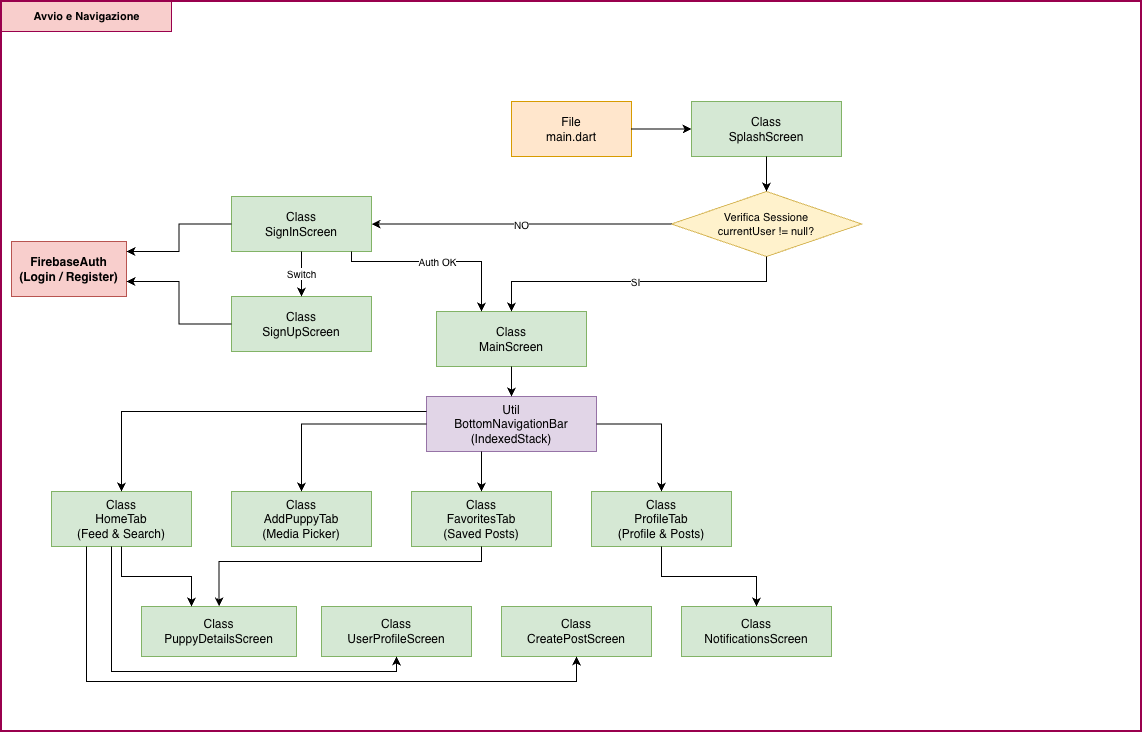

The diagram above was exported from draw.io. Its source (the exported page's mxGraphModel, read from the mxfile embedded in the PNG):
<mxGraphModel dx="1928" dy="1266" grid="1" gridSize="10" guides="1" tooltips="1" connect="1" arrows="1" fold="1" page="1" pageScale="1" pageWidth="1200" pageHeight="800" math="0" shadow="0">
  <root>
    <mxCell id="0" />
    <mxCell id="1" parent="0" />
    <mxCell id="frame_outer" parent="1" style="rounded=0;whiteSpace=wrap;html=1;fillColor=#FFFFFF;strokeColor=#99004D;strokeWidth=2;verticalAlign=top;align=left;" value="" vertex="1">
      <mxGeometry height="730" width="1140" x="30" y="30" as="geometry" />
    </mxCell>
    <mxCell id="badge_nav" parent="1" style="shape=label;html=1;fillColor=#F8CECC;strokeColor=#99004D;fontStyle=1;fontSize=11;fontColor=#000000;align=center;verticalAlign=middle;rounded=0;" value="Avvio e Navigazione" vertex="1">
      <mxGeometry height="30" width="170" x="30" y="30" as="geometry" />
    </mxCell>
    <mxCell id="node_main" parent="1" style="rounded=0;whiteSpace=wrap;html=1;fillColor=#FFE6CC;strokeColor=#D79B00;fontColor=#000000;fontSize=12;align=center;verticalAlign=middle;" value="File&#10;main.dart" vertex="1">
      <mxGeometry height="55" width="120" x="540" y="130" as="geometry" />
    </mxCell>
    <mxCell id="node_splash" parent="1" style="rounded=0;whiteSpace=wrap;html=1;fillColor=#D5E8D4;strokeColor=#82B366;fontColor=#000000;fontSize=12;align=center;verticalAlign=middle;" value="Class&#10;SplashScreen" vertex="1">
      <mxGeometry height="55" width="150" x="720" y="130" as="geometry" />
    </mxCell>
    <mxCell id="node_auth_check" parent="1" style="rhombus;whiteSpace=wrap;html=1;fillColor=#FFF2CC;strokeColor=#D6B656;fontColor=#000000;fontSize=11;align=center;verticalAlign=middle;" value="Verifica Sessione&#10;currentUser != null?" vertex="1">
      <mxGeometry height="65" width="190" x="700" y="220" as="geometry" />
    </mxCell>
    <mxCell id="node_signin" parent="1" style="rounded=0;whiteSpace=wrap;html=1;fillColor=#D5E8D4;strokeColor=#82B366;fontColor=#000000;fontSize=12;align=center;verticalAlign=middle;" value="Class&#10;SignInScreen" vertex="1">
      <mxGeometry height="55" width="140" x="260" y="225" as="geometry" />
    </mxCell>
    <mxCell id="node_signup" parent="1" style="rounded=0;whiteSpace=wrap;html=1;fillColor=#D5E8D4;strokeColor=#82B366;fontColor=#000000;fontSize=12;align=center;verticalAlign=middle;" value="Class&#10;SignUpScreen" vertex="1">
      <mxGeometry height="55" width="140" x="260" y="325" as="geometry" />
    </mxCell>
    <mxCell id="node_firebase_auth" parent="1" style="rounded=0;whiteSpace=wrap;html=1;fillColor=#F8CECC;strokeColor=#B85450;fontColor=#000000;fontSize=12;fontStyle=1;align=center;verticalAlign=middle;" value="FirebaseAuth&#10;(Login / Register)" vertex="1">
      <mxGeometry height="55" width="115" x="40" y="270" as="geometry" />
    </mxCell>
    <mxCell id="node_main_screen" parent="1" style="rounded=0;whiteSpace=wrap;html=1;fillColor=#D5E8D4;strokeColor=#82B366;fontColor=#000000;fontSize=12;align=center;verticalAlign=middle;" value="Class&#10;MainScreen" vertex="1">
      <mxGeometry height="55" width="150" x="465" y="340" as="geometry" />
    </mxCell>
    <mxCell id="node_bottom_bar" parent="1" style="rounded=0;whiteSpace=wrap;html=1;fillColor=#E1D5E7;strokeColor=#9673A6;fontColor=#000000;fontSize=12;align=center;verticalAlign=middle;" value="Util&#10;BottomNavigationBar&#10;(IndexedStack)" vertex="1">
      <mxGeometry height="55" width="170" x="455" y="425" as="geometry" />
    </mxCell>
    <mxCell id="node_home_tab" parent="1" style="rounded=0;whiteSpace=wrap;html=1;fillColor=#D5E8D4;strokeColor=#82B366;fontColor=#000000;fontSize=12;align=center;verticalAlign=middle;" value="Class&#10;HomeTab&#10;(Feed &amp; Search)" vertex="1">
      <mxGeometry height="55" width="140" x="80" y="520" as="geometry" />
    </mxCell>
    <mxCell id="node_add_tab" parent="1" style="rounded=0;whiteSpace=wrap;html=1;fillColor=#D5E8D4;strokeColor=#82B366;fontColor=#000000;fontSize=12;align=center;verticalAlign=middle;" value="Class&#10;AddPuppyTab&#10;(Media Picker)" vertex="1">
      <mxGeometry height="55" width="140" x="260" y="520" as="geometry" />
    </mxCell>
    <mxCell id="node_fav_tab" parent="1" style="rounded=0;whiteSpace=wrap;html=1;fillColor=#D5E8D4;strokeColor=#82B366;fontColor=#000000;fontSize=12;align=center;verticalAlign=middle;" value="Class&#10;FavoritesTab&#10;(Saved Posts)" vertex="1">
      <mxGeometry height="55" width="140" x="440" y="520" as="geometry" />
    </mxCell>
    <mxCell id="node_profile_tab" parent="1" style="rounded=0;whiteSpace=wrap;html=1;fillColor=#D5E8D4;strokeColor=#82B366;fontColor=#000000;fontSize=12;align=center;verticalAlign=middle;" value="Class&#10;ProfileTab&#10;(Profile &amp; Posts)" vertex="1">
      <mxGeometry height="55" width="140" x="620" y="520" as="geometry" />
    </mxCell>
    <mxCell id="node_details_screen" parent="1" style="rounded=0;whiteSpace=wrap;html=1;fillColor=#D5E8D4;strokeColor=#82B366;fontColor=#000000;fontSize=12;align=center;verticalAlign=middle;" value="Class&#10;PuppyDetailsScreen" vertex="1">
      <mxGeometry height="50" width="155" x="170" y="635" as="geometry" />
    </mxCell>
    <mxCell id="node_user_profile" parent="1" style="rounded=0;whiteSpace=wrap;html=1;fillColor=#D5E8D4;strokeColor=#82B366;fontColor=#000000;fontSize=12;align=center;verticalAlign=middle;" value="Class&#10;UserProfileScreen" vertex="1">
      <mxGeometry height="50" width="150" x="350" y="635" as="geometry" />
    </mxCell>
    <mxCell id="node_create_post" parent="1" style="rounded=0;whiteSpace=wrap;html=1;fillColor=#D5E8D4;strokeColor=#82B366;fontColor=#000000;fontSize=12;align=center;verticalAlign=middle;" value="Class&#10;CreatePostScreen" vertex="1">
      <mxGeometry height="50" width="150" x="530" y="635" as="geometry" />
    </mxCell>
    <mxCell id="node_notifications" parent="1" style="rounded=0;whiteSpace=wrap;html=1;fillColor=#D5E8D4;strokeColor=#82B366;fontColor=#000000;fontSize=12;align=center;verticalAlign=middle;" value="Class&#10;NotificationsScreen" vertex="1">
      <mxGeometry height="50" width="150" x="710" y="635" as="geometry" />
    </mxCell>
    <mxCell id="e1" edge="1" parent="1" source="node_main" style="edgeStyle=orthogonalEdgeStyle;rounded=0;orthogonalLoop=1;jettySize=auto;html=1;endArrow=classic;endWidth=6;endSize=6;strokeColor=#000000;strokeWidth=1;fontSize=10;" target="node_splash" value="">
      <mxGeometry relative="1" as="geometry" />
    </mxCell>
    <mxCell id="e2" edge="1" parent="1" source="node_splash" style="edgeStyle=orthogonalEdgeStyle;rounded=0;orthogonalLoop=1;jettySize=auto;html=1;endArrow=classic;endWidth=6;endSize=6;strokeColor=#000000;strokeWidth=1;fontSize=10;" target="node_auth_check" value="">
      <mxGeometry relative="1" as="geometry" />
    </mxCell>
    <mxCell id="e3" edge="1" parent="1" source="node_auth_check" style="edgeStyle=orthogonalEdgeStyle;rounded=0;orthogonalLoop=1;jettySize=auto;html=1;endArrow=classic;endWidth=6;endSize=6;strokeColor=#000000;strokeWidth=1;fontSize=10;" target="node_signin" value="NO">
      <mxGeometry relative="1" as="geometry">
        <Array as="points">
          <mxPoint x="490" y="252.52" />
          <mxPoint x="490" y="252.52" />
        </Array>
      </mxGeometry>
    </mxCell>
    <mxCell id="e4" edge="1" parent="1" source="node_auth_check" style="edgeStyle=orthogonalEdgeStyle;rounded=0;orthogonalLoop=1;jettySize=auto;html=1;endArrow=classic;endWidth=6;endSize=6;strokeColor=#000000;strokeWidth=1;fontSize=10;" target="node_main_screen" value="SI">
      <mxGeometry relative="1" as="geometry">
        <Array as="points">
          <mxPoint x="795.04" y="310" />
          <mxPoint x="540.09" y="310" />
        </Array>
      </mxGeometry>
    </mxCell>
    <mxCell id="e5" edge="1" parent="1" source="node_signin" style="edgeStyle=orthogonalEdgeStyle;rounded=0;orthogonalLoop=1;jettySize=auto;html=1;endArrow=classic;endWidth=6;endSize=6;strokeColor=#000000;strokeWidth=1;fontSize=10;" target="node_signup" value=" Switch">
      <mxGeometry relative="1" as="geometry" />
    </mxCell>
    <mxCell id="e6" edge="1" parent="1" source="node_signin" style="edgeStyle=orthogonalEdgeStyle;rounded=0;orthogonalLoop=1;jettySize=auto;html=1;endArrow=classic;endWidth=6;endSize=6;strokeColor=#000000;strokeWidth=1;fontSize=10;" target="node_firebase_auth" value="">
      <mxGeometry relative="1" as="geometry">
        <Array as="points">
          <mxPoint x="207.53" y="252.53" />
          <mxPoint x="207.53" y="280" />
        </Array>
      </mxGeometry>
    </mxCell>
    <mxCell id="e7" edge="1" parent="1" source="node_signup" style="edgeStyle=orthogonalEdgeStyle;rounded=0;orthogonalLoop=1;jettySize=auto;html=1;endArrow=classic;endWidth=6;endSize=6;strokeColor=#000000;strokeWidth=1;fontSize=10;" target="node_firebase_auth" value="">
      <mxGeometry relative="1" as="geometry">
        <Array as="points">
          <mxPoint x="207.53" y="352.53" />
          <mxPoint x="207.53" y="310" />
        </Array>
      </mxGeometry>
    </mxCell>
    <mxCell id="e8" edge="1" parent="1" source="node_signin" style="edgeStyle=orthogonalEdgeStyle;rounded=0;orthogonalLoop=1;jettySize=auto;html=1;endArrow=classic;endWidth=6;endSize=6;strokeColor=#000000;strokeWidth=1;fontSize=10;" target="node_main_screen" value="Auth OK">
      <mxGeometry relative="1" as="geometry">
        <Array as="points">
          <mxPoint x="380.09" y="290" />
          <mxPoint x="510" y="290" />
        </Array>
      </mxGeometry>
    </mxCell>
    <mxCell id="e9" edge="1" parent="1" source="node_main_screen" style="edgeStyle=orthogonalEdgeStyle;rounded=0;orthogonalLoop=1;jettySize=auto;html=1;endArrow=classic;endWidth=6;endSize=6;strokeColor=#000000;strokeWidth=1;fontSize=10;" target="node_bottom_bar" value="">
      <mxGeometry relative="1" as="geometry" />
    </mxCell>
    <mxCell id="e10" edge="1" parent="1" source="node_bottom_bar" style="edgeStyle=orthogonalEdgeStyle;rounded=0;orthogonalLoop=1;jettySize=auto;html=1;endArrow=classic;endWidth=6;endSize=6;strokeColor=#000000;strokeWidth=1;fontSize=10;" target="node_home_tab" value="">
      <mxGeometry relative="1" x="-0.0024" as="geometry">
        <mxPoint as="offset" />
        <Array as="points">
          <mxPoint x="150.05" y="440" />
        </Array>
      </mxGeometry>
    </mxCell>
    <mxCell id="e11" edge="1" parent="1" source="node_bottom_bar" style="edgeStyle=orthogonalEdgeStyle;rounded=0;orthogonalLoop=1;jettySize=auto;html=1;endArrow=classic;endWidth=6;endSize=6;strokeColor=#000000;strokeWidth=1;fontSize=10;" target="node_add_tab" value="">
      <mxGeometry relative="1" as="geometry" />
    </mxCell>
    <mxCell id="e12" edge="1" parent="1" source="node_bottom_bar" style="edgeStyle=orthogonalEdgeStyle;rounded=0;orthogonalLoop=1;jettySize=auto;html=1;endArrow=classic;endWidth=6;endSize=6;strokeColor=#000000;strokeWidth=1;fontSize=10;" target="node_fav_tab" value="">
      <mxGeometry relative="1" as="geometry">
        <mxPoint as="offset" />
        <Array as="points">
          <mxPoint x="510.05" y="490" />
          <mxPoint x="510.05" y="490" />
        </Array>
      </mxGeometry>
    </mxCell>
    <mxCell id="e13" edge="1" parent="1" source="node_bottom_bar" style="edgeStyle=orthogonalEdgeStyle;rounded=0;orthogonalLoop=1;jettySize=auto;html=1;endArrow=classic;endWidth=6;endSize=6;strokeColor=#000000;strokeWidth=1;fontSize=10;" target="node_profile_tab" value="">
      <mxGeometry relative="1" as="geometry">
        <Array as="points">
          <mxPoint x="690.03" y="452.52" />
        </Array>
      </mxGeometry>
    </mxCell>
    <mxCell id="e14" edge="1" parent="1" source="node_home_tab" style="edgeStyle=orthogonalEdgeStyle;rounded=0;orthogonalLoop=1;jettySize=auto;html=1;endArrow=classic;endWidth=6;endSize=6;strokeColor=#000000;strokeWidth=1;fontSize=10;" target="node_details_screen" value="">
      <mxGeometry relative="1" as="geometry">
        <Array as="points">
          <mxPoint x="150.05" y="605.05" />
          <mxPoint x="220.05" y="605.05" />
        </Array>
      </mxGeometry>
    </mxCell>
    <mxCell id="e15" edge="1" parent="1" source="node_home_tab" style="edgeStyle=orthogonalEdgeStyle;rounded=0;orthogonalLoop=1;jettySize=auto;html=1;endArrow=classic;endWidth=6;endSize=6;strokeColor=#000000;strokeWidth=1;fontSize=10;" target="node_user_profile" value="">
      <mxGeometry relative="1" as="geometry">
        <Array as="points">
          <mxPoint x="140.05" y="700" />
          <mxPoint x="425" y="700" />
        </Array>
      </mxGeometry>
    </mxCell>
    <mxCell id="e16" edge="1" parent="1" source="node_home_tab" style="edgeStyle=orthogonalEdgeStyle;rounded=0;orthogonalLoop=1;jettySize=auto;html=1;endArrow=classic;endWidth=6;endSize=6;strokeColor=#000000;strokeWidth=1;fontSize=10;exitX=0.25;exitY=1;exitDx=0;exitDy=0;" target="node_create_post" value="">
      <mxGeometry relative="1" as="geometry">
        <Array as="points">
          <mxPoint x="115" y="710" />
          <mxPoint x="605" y="710" />
        </Array>
      </mxGeometry>
    </mxCell>
    <mxCell id="e17" edge="1" parent="1" source="node_fav_tab" style="edgeStyle=orthogonalEdgeStyle;rounded=0;orthogonalLoop=1;jettySize=auto;html=1;endArrow=classic;endWidth=6;endSize=6;strokeColor=#000000;strokeWidth=1;fontSize=10;" target="node_details_screen" value="">
      <mxGeometry relative="1" as="geometry">
        <Array as="points">
          <mxPoint x="510.05" y="590" />
          <mxPoint x="247.53" y="590" />
        </Array>
      </mxGeometry>
    </mxCell>
    <mxCell id="e18" edge="1" parent="1" source="node_profile_tab" style="edgeStyle=orthogonalEdgeStyle;rounded=0;orthogonalLoop=1;jettySize=auto;html=1;endArrow=classic;endWidth=6;endSize=6;strokeColor=#000000;strokeWidth=1;fontSize=10;" target="node_notifications" value="">
      <mxGeometry relative="1" as="geometry" />
    </mxCell>
  </root>
</mxGraphModel>